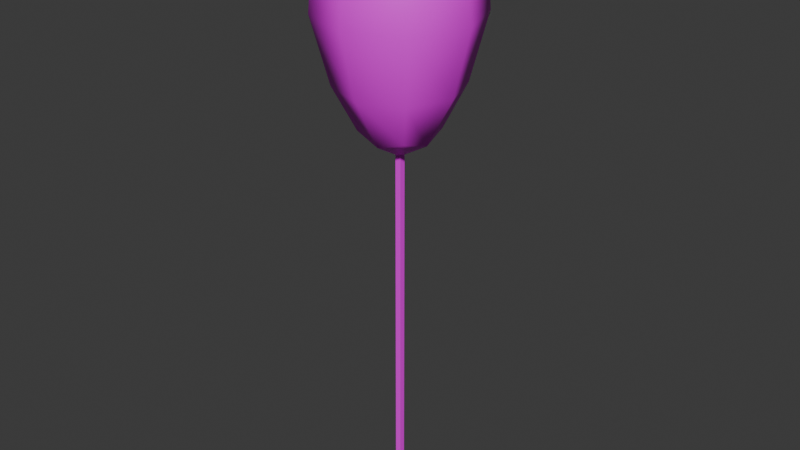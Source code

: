 # Source: balloon.blend  (saved by Blender 4.1.24; exported with 4.5.12 LTS)
import bpy
from mathutils import Matrix  # noqa: F401  (used for matrix-valued properties, if any)

bpy.ops.wm.read_factory_settings(use_empty=True)
scene = bpy.context.scene
scene.name = 'Scene'

# ---- images (referenced by path relative to the original .blend; pixels are not part of the script)
import os
ASSET_DIR = os.environ.get("B2B_ASSET_DIR", "")  # directory of the original .blend (textures are referenced by path, not embedded)
HERE = os.path.dirname(os.path.abspath(__file__))  # packed textures are extracted next to this script under _unpacked/

def load_image(name, relpath, width, height, colorspace="sRGB"):
    """Load a texture the original file referenced (path relative to the .blend, or extracted next to this script)."""
    p = next((c for c in (os.path.join(HERE, relpath), os.path.join(ASSET_DIR, relpath)) if relpath and os.path.exists(c)), "")
    if p:
        img = bpy.data.images.load(p, check_existing=True)
        img.name = name
    else:  # same state as the original file: an image datablock whose file is absent (Cycles renders it pink)
        img = bpy.data.images.new(name, width, height)
        img.source = "FILE"
        img.filepath = "//" + (relpath or name)
    img.colorspace_settings.name = colorspace
    return img
img_balloon = load_image('balloon', 'balloon.png', 1024, 1024, 'sRGB')

# ---- materials (node trees are filled in below, after node groups)
mat_balloon = bpy.data.materials.new('balloon')
mat_balloon.alpha_threshold = 0.0
mat_balloon.use_transparent_shadow = False
mat_balloon.roughness = 0.5
mat_balloon.line_color = (0.0, 0.0, 0.0, 1.0)

# ---- material node trees
mat_balloon.use_nodes = True; mat_balloon.node_tree.nodes.clear()
_N = mat_balloon.node_tree.nodes; _L = mat_balloon.node_tree.links
n0 = _N.new('ShaderNodeOutputMaterial'); n0.name = 'Material Output'; n0.location = (300, 300)
n1 = _N.new('ShaderNodeBsdfPrincipled'); n1.name = 'Principled BSDF'; n1.location = (10, 300)
n1.inputs[3].default_value = 1.45
n2 = _N.new('ShaderNodeTexImage'); n2.name = 'Image Texture'; n2.location = (-253, 208)
n2.image = img_balloon
_L.new(n1.outputs[0], n0.inputs[0])
_L.new(n2.outputs[0], n1.inputs[0])
n0.is_active_output = True

# ---- world
world_world = bpy.data.worlds.new('World'); scene.world = world_world
world_world.use_nodes = True; world_world.node_tree.nodes.clear()
_N = world_world.node_tree.nodes; _L = world_world.node_tree.links
n0 = _N.new('ShaderNodeOutputWorld'); n0.name = 'World Output'; n0.location = (300, 300)
n1 = _N.new('ShaderNodeBackground'); n1.name = 'Background'; n1.location = (10, 300)
n1.inputs[0].default_value = (0.05088, 0.05088, 0.05088, 1.0)
_L.new(n1.outputs[0], n0.inputs[0])
n0.is_active_output = True
world_world.color = (0.05088, 0.05088, 0.05088)
world_world.use_sun_shadow = False
world_world.sun_shadow_jitter_overblur = 0.0

# ---- meshes
me_color1 = bpy.data.meshes.new('COLOR1')
me_color1.from_pydata([(-0.6933, -0.6933, 3.0), (-0.96, -0.96, 7.8), (-0.6933, 0.6933, 3.0), (-0.96, 0.96, 7.8), (0.6933, -0.6933, 3.0), (0.96, -0.96, 7.8), (0.6933, 0.6933, 3.0), (0.96, 0.96, 7.8), (-1.404, -1.404, 5.733), (-1.404, 1.404, 5.733), (1.404, 1.404, 5.733), (1.404, -1.404, 5.733), (-0.7851, 9.686e-09, 2.781), (-1.324, -1.324, 7.091), (-1.138, -1.788e-08, 7.931), (-1.098, 1.098, 4.093), (8.196e-09, 0.7851, 2.781), (-1.788e-08, 1.138, 7.931), (1.098, 1.098, 4.093), (0.7851, 7.451e-09, 2.781), (1.138, 1.192e-08, 7.931), (1.098, -1.098, 4.093), (0.0, -0.7851, 2.781), (1.341e-08, -1.138, 7.931), (-1.098, -1.098, 4.093), (-1.324, 1.324, 7.091), (1.324, 1.324, 7.091), (1.324, -1.324, 7.091), (-8.941e-09, -1.931, 5.733), (1.931, 2.682e-08, 5.733), (-2.682e-08, 1.931, 5.733), (-1.931, -2.682e-08, 5.733), (-1.815, 1.788e-08, 7.104), (-4.47e-09, 1.815, 7.104), (1.815, 4.47e-09, 7.104), (4.47e-09, -1.815, 7.104), (1.043e-08, 1.192e-08, 2.321), (-1.49e-08, -1.49e-09, 8.207), (1.639e-08, -1.498, 4.072), (1.498, -2.98e-08, 4.072), (2.98e-08, 1.498, 4.072), (-1.498, 2.98e-08, 4.072)], [], [(8, 13, 32, 31), (13, 1, 14, 32), (32, 14, 3, 25), (31, 32, 25, 9), (9, 25, 33, 30), (25, 3, 17, 33), (33, 17, 7, 26), (30, 33, 26, 10), (10, 26, 34, 29), (26, 7, 20, 34), (34, 20, 5, 27), (29, 34, 27, 11), (11, 27, 35, 28), (27, 5, 23, 35), (35, 23, 1, 13), (28, 35, 13, 8), (2, 16, 36, 12), (16, 6, 19, 36), (36, 19, 4, 22), (12, 36, 22, 0), (7, 17, 37, 20), (17, 3, 14, 37), (37, 14, 1, 23), (20, 37, 23, 5), (4, 21, 38, 22), (21, 11, 28, 38), (38, 28, 8, 24), (22, 38, 24, 0), (6, 18, 39, 19), (18, 10, 29, 39), (39, 29, 11, 21), (19, 39, 21, 4), (2, 15, 40, 16), (15, 9, 30, 40), (40, 30, 10, 18), (16, 40, 18, 6), (0, 24, 41, 12), (24, 8, 31, 41), (41, 31, 9, 15), (12, 41, 15, 2)])
me_color1.polygons.foreach_set('use_smooth', [True] * 40)
_uv = me_color1.uv_layers.new(name='UVMap')
_uv.uv.foreach_set('vector', [0.5, 0.0, 0.5625, 0.0, 0.5625, 0.125, 0.5, 0.125, 0.5625, 0.0, 0.625, 0.0, 0.625, 0.125, 0.5625, 0.125, 0.5625, 0.125, 0.625, 0.125, 0.625, 0.25, 0.5625, 0.25, 0.5, 0.125, 0.5625, 0.125, 0.5625, 0.25, 0.5, 0.25, 0.5, 0.25, 0.5625, 0.25, 0.5625, 0.375, 0.5, 0.375, 0.5625, 0.25, 0.625, 0.25, 0.625, 0.375, 0.5625, 0.375, 0.5625, 0.375, 0.625, 0.375, 0.625, 0.5, 0.5629, 0.5, 0.5, 0.375, 0.5625, 0.375, 0.5629, 0.5, 0.5, 0.5, 0.5, 0.5, 0.5629, 0.5, 0.5642, 0.625, 0.5, 0.625, 0.5629, 0.5, 0.625, 0.5, 0.7674, 0.625, 0.5642, 0.625, 0.5642, 0.625, 0.7674, 0.625, 0.625, 0.75, 0.5629, 0.75, 0.5, 0.625, 0.5642, 0.625, 0.5629, 0.75, 0.5, 0.75, 0.5, 0.75, 0.5629, 0.75, 0.5625, 0.875, 0.5, 0.875, 0.5629, 0.75, 0.625, 0.75, 0.625, 0.875, 0.5625, 0.875, 0.5625, 0.875, 0.625, 0.875, 0.625, 1.0, 0.5625, 1.0, 0.5, 0.875, 0.5625, 0.875, 0.5625, 1.0, 0.5, 1.0, 1.49e-08, 0.5, 0.125, 0.5, 0.1233, 0.625, 1.49e-08, 0.625, 0.125, 0.5, 0.375, 0.5, 0.2326, 0.625, 0.1233, 0.625, 0.1233, 0.625, 0.2326, 0.625, 0.375, 0.75, 0.125, 0.75, 1.49e-08, 0.625, 0.1233, 0.625, 0.125, 0.75, 1.49e-08, 0.75, 0.625, 0.5, 0.875, 0.5, 0.8767, 0.625, 0.7674, 0.625, 0.875, 0.5, 1.0, 0.5, 1.0, 0.625, 0.8767, 0.625, 0.8767, 0.625, 1.0, 0.625, 1.0, 0.75, 0.875, 0.75, 0.7674, 0.625, 0.8767, 0.625, 0.875, 0.75, 0.625, 0.75, 0.375, 0.75, 0.4371, 0.75, 0.4375, 0.875, 0.375, 0.875, 0.4371, 0.75, 0.5, 0.75, 0.5, 0.875, 0.4375, 0.875, 0.4375, 0.875, 0.5, 0.875, 0.5, 1.0, 0.4375, 1.0, 0.375, 0.875, 0.4375, 0.875, 0.4375, 1.0, 0.375, 1.0, 0.375, 0.5, 0.4371, 0.5, 0.4358, 0.625, 0.2326, 0.625, 0.4371, 0.5, 0.5, 0.5, 0.5, 0.625, 0.4358, 0.625, 0.4358, 0.625, 0.5, 0.625, 0.5, 0.75, 0.4371, 0.75, 0.2326, 0.625, 0.4358, 0.625, 0.4371, 0.75, 0.375, 0.75, 0.375, 0.25, 0.4375, 0.25, 0.4375, 0.375, 0.375, 0.375, 0.4375, 0.25, 0.5, 0.25, 0.5, 0.375, 0.4375, 0.375, 0.4375, 0.375, 0.5, 0.375, 0.5, 0.5, 0.4371, 0.5, 0.375, 0.375, 0.4375, 0.375, 0.4371, 0.5, 0.375, 0.5, 0.375, 0.0, 0.4375, 0.0, 0.4375, 0.125, 0.375, 0.125, 0.4375, 0.0, 0.5, 0.0, 0.5, 0.125, 0.4375, 0.125, 0.4375, 0.125, 0.5, 0.125, 0.5, 0.25, 0.4375, 0.25, 0.375, 0.125, 0.4375, 0.125, 0.4375, 0.25, 0.375, 0.25])
me_color1.materials.append(mat_balloon)
me_color1.update()
me_color2 = bpy.data.meshes.new('COLOR2')
me_color2.from_pydata([(-0.06, -0.06, -5.7), (-0.06, -0.06, 2.5), (-0.06, 0.06, -5.7), (-0.06, 0.06, 2.5), (0.06, -0.06, -5.7), (0.06, -0.06, 2.5), (0.06, 0.06, -5.7), (0.06, 0.06, 2.5)], [], [(0, 1, 3, 2), (2, 3, 7, 6), (6, 7, 5, 4), (4, 5, 1, 0), (2, 6, 4, 0), (7, 3, 1, 5)])
_uv = me_color2.uv_layers.new(name='UVMap')
_uv.uv.foreach_set('vector', [0.85, 0.025, 0.9, 0.025, 0.9, 0.075, 0.85, 0.075, 0.85, 0.075, 0.9, 0.075, 0.9, 0.125, 0.85, 0.125, 0.85, 0.125, 0.9, 0.125, 0.9, 0.175, 0.85, 0.175, 0.85, 0.175, 0.9, 0.175, 0.9, 0.225, 0.85, 0.225, 0.8, 0.125, 0.85, 0.125, 0.85, 0.175, 0.8, 0.175, 0.9, 0.125, 0.95, 0.125, 0.95, 0.175, 0.9, 0.175])
me_color2.materials.append(mat_balloon)
me_color2.use_mirror_x = True
me_color2.use_mirror_y = True
me_color2.update()

# ---- objects
ob_color1 = bpy.data.objects.new('COLOR1', me_color1)
ob_color2 = bpy.data.objects.new('COLOR2', me_color2)

# ---- transforms, parenting, visibility, modifiers, constraints
ob_color1.location = (0.0, 0.0, 0.0)
ob_color1.scale = (0.3996, 0.3996, 0.3996)
ob_color2.location = (0.0, 0.0, 0.0)
ob_color2.scale = (0.4995, 0.4995, 0.4995)
ob_color2.use_mesh_mirror_x = True
ob_color2.use_mesh_mirror_y = True

# ---- collection membership
scene.collection.objects.link(ob_color1)
scene.collection.objects.link(ob_color2)

# ---- scene / render settings (as saved in the file)
scene.frame_start = 1; scene.frame_end = 250; scene.frame_set(1)
scene.render.engine = 'BLENDER_EEVEE_NEXT'
scene.cycles.sampling_pattern = 'TABULATED_SOBOL'
scene.eevee.ray_tracing_options.trace_max_roughness = 0.0
bpy.context.view_layer.update()

# ---- added for rendering (the .blend has no active camera and no usable light): camera, sun
cam_auto = bpy.data.cameras.new('AutoCamera')
cam_auto.lens = 50.0
cam_auto.sensor_width = 36.0
cam_auto.clip_end = 1000.0
ob_auto_camera = bpy.data.objects.new('AutoCamera', cam_auto)
scene.collection.objects.link(ob_auto_camera)
ob_auto_camera.location = (6.01765, -7.22118, 5.03039)
ob_auto_camera.rotation_euler = (1.09748, -7.21219e-08, 0.694738)
scene.camera = ob_auto_camera
light_auto_sun = bpy.data.lights.new('AutoSun', 'SUN')
light_auto_sun.energy = 3.0
light_auto_sun.angle = 0.0523599
ob_auto_sun = bpy.data.objects.new('AutoSun', light_auto_sun)
scene.collection.objects.link(ob_auto_sun)
ob_auto_sun.rotation_euler = (0.872665, 0.174533, 0.523599)
bpy.context.view_layer.update()
